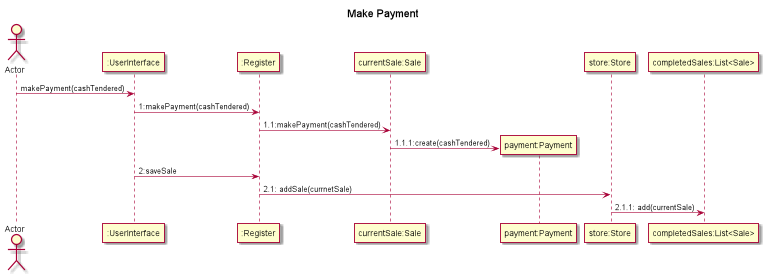

The diagram above was rendered by PlantUML. Its source (embedded in the PNG):
@startuml
title Make Payment
actor Actor

Actor->":UserInterface":makePayment(cashTendered)

":UserInterface"->":Register":1:makePayment(cashTendered)

":Register"->"currentSale:Sale":1.1:makePayment(cashTendered)

create "payment:Payment"
"currentSale:Sale"->"payment:Payment":1.1.1:create(cashTendered)

":UserInterface"->":Register":2:saveSale

":Register"->"store:Store":2.1: addSale(currnetSale)

"store:Store"->"completedSales:List<Sale>":2.1.1: add(currentSale)

@enduml